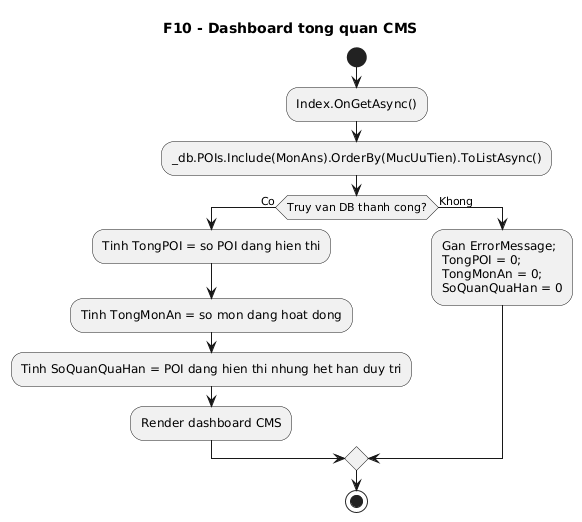

The diagram above was rendered by PlantUML. Its source (embedded in the PNG):
@startuml
' Diagram: F10 - Dashboard tong quan CMS (Activity)
' Status: VERIFIED
' Baseline: branch master, HEAD a5fde70
' Source:
' - VinhKhanhTour.CMS/Pages/Index.cshtml.cs: OnGetAsync()
' Note: Luong don gian va da doi chieu truc tiep voi code IndexModel hien tai; chi can sync lai neu thay doi metric hoac truy van dashboard.
title F10 - Dashboard tong quan CMS
start
:Index.OnGetAsync();
:_db.POIs.Include(MonAns).OrderBy(MucUuTien).ToListAsync();
if (Truy van DB thanh cong?) then (Co)
  :Tinh TongPOI = so POI dang hien thi;
  :Tinh TongMonAn = so mon dang hoat dong;
  :Tinh SoQuanQuaHan = POI dang hien thi nhung het han duy tri;
  :Render dashboard CMS;
else (Khong)
  :Gan ErrorMessage;\nTongPOI = 0;\nTongMonAn = 0;\nSoQuanQuaHan = 0;
endif
stop
@enduml